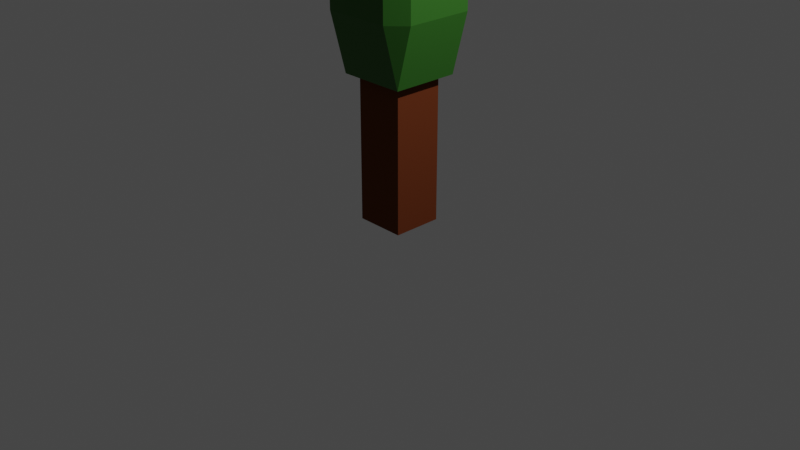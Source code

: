 # Source: apple_tree_25.blend  (saved by Blender 2.80.75; exported with 4.5.12 LTS)
import bpy
from mathutils import Matrix  # noqa: F401  (used for matrix-valued properties, if any)

bpy.ops.wm.read_factory_settings(use_empty=True)
scene = bpy.context.scene
scene.name = 'Scene'

# ---- collections
col_collection = bpy.data.collections.new('Collection'); scene.collection.children.link(col_collection)

# ---- materials (node trees are filled in below, after node groups)
mat_material = bpy.data.materials.new('Material')
mat_material.alpha_threshold = 0.0
mat_material.use_transparent_shadow = False
mat_material.line_color = (0.0, 0.0, 0.0, 1.0)
mat_material_001 = bpy.data.materials.new('Material.001')
mat_material_001.use_transparent_shadow = False
mat_material_002 = bpy.data.materials.new('Material.002')
mat_material_002.use_transparent_shadow = False

# ---- material node trees
mat_material.use_nodes = True; mat_material.node_tree.nodes.clear()
_N = mat_material.node_tree.nodes; _L = mat_material.node_tree.links
n0 = _N.new('ShaderNodeOutputMaterial'); n0.name = 'Material Output'; n0.location = (300, 300)
n1 = _N.new('ShaderNodeBsdfPrincipled'); n1.name = 'Principled BSDF'; n1.location = (10, 300)
n1.distribution = 'GGX'
n1.subsurface_method = 'BURLEY'
n1.inputs[2].default_value = 0.4
n1.inputs[3].default_value = 1.45
n1.inputs[27].default_value = (0.0, 0.0, 0.0, 1.0)
n1.inputs[28].default_value = 1.0
_L.new(n1.outputs[0], n0.inputs[0])
n0.is_active_output = True
mat_material_001.use_nodes = True; mat_material_001.node_tree.nodes.clear()
_N = mat_material_001.node_tree.nodes; _L = mat_material_001.node_tree.links
n0 = _N.new('ShaderNodeOutputMaterial'); n0.name = 'Material Output'; n0.location = (300, 300)
n1 = _N.new('ShaderNodeBsdfPrincipled'); n1.name = 'Principled BSDF'; n1.location = (10, 300)
n1.distribution = 'GGX'
n1.subsurface_method = 'BURLEY'
n1.inputs[0].default_value = (0.1329, 0.03468, 0.0119, 1.0)
n1.inputs[3].default_value = 1.45
n1.inputs[13].default_value = 0.0
n1.inputs[27].default_value = (0.0, 0.0, 0.0, 1.0)
n1.inputs[28].default_value = 1.0
_L.new(n1.outputs[0], n0.inputs[0])
n0.is_active_output = True
mat_material_002.use_nodes = True; mat_material_002.node_tree.nodes.clear()
_N = mat_material_002.node_tree.nodes; _L = mat_material_002.node_tree.links
n0 = _N.new('ShaderNodeOutputMaterial'); n0.name = 'Material Output'; n0.location = (300, 300)
n1 = _N.new('ShaderNodeBsdfPrincipled'); n1.name = 'Principled BSDF'; n1.location = (10, 300)
n1.distribution = 'GGX'
n1.subsurface_method = 'BURLEY'
n1.inputs[0].default_value = (0.03138, 0.1329, 0.016, 1.0)
n1.inputs[3].default_value = 1.45
n1.inputs[13].default_value = 0.2565
n1.inputs[27].default_value = (0.0, 0.0, 0.0, 1.0)
n1.inputs[28].default_value = 1.0
_L.new(n1.outputs[0], n0.inputs[0])
n0.is_active_output = True

# ---- world
world_world = bpy.data.worlds.new('World'); scene.world = world_world
world_world.use_nodes = True; world_world.node_tree.nodes.clear()
_N = world_world.node_tree.nodes; _L = world_world.node_tree.links
n0 = _N.new('ShaderNodeOutputWorld'); n0.name = 'World Output'; n0.location = (300, 300)
n1 = _N.new('ShaderNodeBackground'); n1.name = 'Background'; n1.location = (10, 300)
n1.inputs[0].default_value = (0.05088, 0.05088, 0.05088, 1.0)
_L.new(n1.outputs[0], n0.inputs[0])
n0.is_active_output = True
world_world.color = (0.05088, 0.05088, 0.05088)
world_world.use_sun_shadow = False
world_world.sun_shadow_jitter_overblur = 0.0

# ---- cameras
cam_camera = bpy.data.cameras.new('Camera')
cam_camera.clip_end = 100.0
cam_camera.ortho_scale = 7.314

# ---- lights
light_light = bpy.data.lights.new('Light', 'POINT')
light_light.transmission_factor = 0.0
light_light.energy = 1000.0
light_light.shadow_soft_size = 0.1
light_light.shadow_maximum_resolution = 0.006
light_light.use_absolute_resolution = True

# ---- meshes
me_cube = bpy.data.meshes.new('Cube')
me_cube.from_pydata([(0.2644, 0.2644, 0.0), (0.2644, -0.2644, 0.0), (-0.2644, 0.2644, 0.0), (-0.2644, -0.2644, 0.0), (0.2644, 0.2644, 1.536), (0.2644, -0.2644, 1.536), (-0.2644, 0.2644, 1.536), (-0.2644, -0.2644, 1.536), (0.5321, 0.3598, 2.714), (0.3598, 0.5321, 2.714), (0.3598, 0.3598, 3.361), (0.3598, -0.5321, 2.714), (0.5321, -0.3598, 2.714), (0.3598, -0.3598, 3.361), (-0.5321, 0.3598, 2.714), (-0.3598, 0.3598, 3.361), (-0.3598, 0.5321, 2.714), (-0.5321, -0.3598, 2.714), (-0.3598, -0.5321, 2.714), (-0.3598, -0.3598, 3.361), (0.5321, 0.3598, 2.184), (0.3598, 0.3598, 1.536), (0.3598, 0.5321, 2.184), (-0.3598, -0.5321, 2.184), (-0.5321, -0.3598, 2.184), (-0.3598, -0.3598, 1.536), (0.3598, -0.5321, 2.184), (0.3598, -0.3598, 1.536), (0.5321, -0.3598, 2.184), (-0.5321, 0.3598, 2.184), (-0.3598, 0.5321, 2.184), (-0.3598, 0.3598, 1.536)], [], [(30, 16, 9, 22), (24, 17, 14, 29), (6, 31, 21, 4), (2, 0, 1, 3), (10, 15, 19, 13), (26, 11, 18, 23), (4, 21, 27, 5), (5, 27, 25, 7), (7, 25, 31, 6), (1, 5, 7, 3), (3, 7, 6, 2), (0, 4, 5, 1), (2, 6, 4, 0), (8, 9, 10), (11, 12, 13), (14, 15, 16), (17, 18, 19), (20, 21, 22), (23, 24, 25), (26, 27, 28), (29, 30, 31), (23, 18, 17, 24), (13, 19, 18, 11), (10, 13, 12, 8), (19, 15, 14, 17), (15, 10, 9, 16), (8, 20, 22, 9), (11, 26, 28, 12), (16, 30, 29, 14), (30, 22, 21, 31), (20, 28, 27, 21), (24, 29, 31, 25), (26, 23, 25, 27), (20, 8, 12, 28)])
me_cube.polygons.foreach_set('material_index', [2, 2, 2, 1, 2, 2, 2, 2, 2, 1, 1, 1, 1, 2, 2, 2, 2, 2, 2, 2, 2, 2, 2, 2, 2, 2, 2, 2, 2, 2, 2, 2, 2, 2])
_uv = me_cube.uv_layers.new(name='UVMap')
_uv.uv.foreach_set('vector', [0.7702, 0.5405, 0.8548, 0.5405, 0.8548, 0.7095, 0.7702, 0.7095, 0.5202, 0.5405, 0.6048, 0.5405, 0.6048, 0.7095, 0.5202, 0.7095, 0.6875, 0.5, 0.723, 0.5, 0.723, 0.75, 0.6875, 0.75, 0.375, 0.75, 0.625, 0.75, 0.625, 1.0, 0.375, 1.0, 0.4155, 0.04047, 0.5845, 0.04047, 0.5845, 0.2095, 0.4155, 0.2095, 0.5202, 0.2905, 0.6048, 0.2905, 0.6048, 0.4595, 0.5202, 0.4595, 0.1875, 0.5, 0.223, 0.5, 0.223, 0.75, 0.1875, 0.75, 0.4375, 0.25, 0.473, 0.25, 0.473, 0.5, 0.4375, 0.5, 0.4375, 0.5, 0.473, 0.5, 0.473, 0.75, 0.4375, 0.75, 0.375, 0.25, 0.4375, 0.25, 0.4375, 0.5, 0.375, 0.5, 0.375, 0.5, 0.4375, 0.5, 0.4375, 0.75, 0.375, 0.75, 0.125, 0.5, 0.1875, 0.5, 0.1875, 0.75, 0.125, 0.75, 0.625, 0.5, 0.6875, 0.5, 0.6875, 0.75, 0.625, 0.75, 0.3548, 0.5405, 0.3548, 0.5, 0.375, 0.5405, 0.6048, 0.2905, 0.6048, 0.25, 0.625, 0.2905, 0.6048, 0.7095, 0.625, 0.7095, 0.6048, 0.75, 0.6048, 0.5405, 0.6048, 0.5, 0.625, 0.5405, 0.2702, 0.5405, 0.25, 0.5405, 0.2702, 0.5, 0.5202, 0.4595, 0.5202, 0.5405, 0.473, 0.5, 0.5202, 0.2905, 0.5, 0.2905, 0.5202, 0.25, 0.5202, 0.7095, 0.5202, 0.75, 0.5, 0.7095, 0.5202, 0.4595, 0.6048, 0.4595, 0.6048, 0.5405, 0.5202, 0.5405, 0.4155, 0.2095, 0.5845, 0.2095, 0.5845, 0.25, 0.4155, 0.25, 0.4155, 0.04047, 0.4155, 0.2095, 0.375, 0.2095, 0.375, 0.04047, 0.5845, 0.2095, 0.5845, 0.04047, 0.625, 0.04047, 0.625, 0.2095, 0.5845, 0.04047, 0.4155, 0.04047, 0.4155, 0.0, 0.5845, 0.0, 0.3548, 0.5405, 0.2702, 0.5405, 0.2702, 0.5, 0.3548, 0.5, 0.6048, 0.2905, 0.5202, 0.2905, 0.5202, 0.25, 0.6048, 0.25, 0.8548, 0.5405, 0.7702, 0.5405, 0.7702, 0.5, 0.8548, 0.5, 0.7702, 0.5405, 0.7702, 0.7095, 0.723, 0.75, 0.723, 0.5, 0.2702, 0.5405, 0.2702, 0.7095, 0.223, 0.75, 0.223, 0.5, 0.5202, 0.5405, 0.5202, 0.7095, 0.473, 0.75, 0.473, 0.5, 0.5202, 0.2905, 0.5202, 0.4595, 0.473, 0.5, 0.473, 0.25, 0.2702, 0.5405, 0.3548, 0.5405, 0.3548, 0.7095, 0.2702, 0.7095])
me_cube.materials.append(mat_material)
me_cube.materials.append(mat_material_001)
me_cube.materials.append(mat_material_002)
me_cube.use_remesh_preserve_volume = False
me_cube.use_remesh_preserve_attributes = False
me_cube.use_mirror_vertex_groups = False
me_cube.update()

# ---- objects
ob_cube = bpy.data.objects.new('Cube', me_cube)
ob_light = bpy.data.objects.new('Light', light_light)
ob_camera = bpy.data.objects.new('Camera', cam_camera)

# ---- transforms, parenting, visibility, modifiers, constraints
ob_cube.location = (0.0, 0.0, 0.0)
ob_cube.lock_rotations_4d = False
ob_cube.empty_display_type = 'ARROWS'
ob_cube.lineart.crease_threshold = 0.0
ob_light.location = (4.076, 1.005, 5.904)
ob_light.rotation_euler = (0.6503, 0.05522, 1.866)
ob_light.lock_rotations_4d = False
ob_light.empty_display_type = 'ARROWS'
ob_light.color = (0.0, 0.0, 0.0, 0.0)
ob_light.lineart.crease_threshold = 0.0
ob_camera.location = (7.359, -6.926, 4.958)
ob_camera.rotation_euler = (1.109, 0.0, 0.8149)
ob_camera.lock_rotations_4d = False
ob_camera.empty_display_type = 'ARROWS'
ob_camera.color = (0.0, 0.0, 0.0, 0.0)
ob_camera.display_type = 'WIRE'
ob_camera.lineart.crease_threshold = 0.0

# ---- collection membership
col_collection.objects.link(ob_cube)
col_collection.objects.link(ob_light)
col_collection.objects.link(ob_camera)

# ---- scene / render settings (as saved in the file)
scene.camera = ob_camera
scene.frame_start = 1; scene.frame_end = 250; scene.frame_set(1)
scene.render.engine = 'BLENDER_EEVEE_NEXT'
scene.cycles.use_denoising = False
scene.cycles.samples = 128
scene.cycles.sampling_pattern = 'TABULATED_SOBOL'
scene.cycles.use_adaptive_sampling = False
scene.cycles.use_light_tree = False
scene.view_settings.view_transform = 'Filmic'
bpy.context.view_layer.update()
